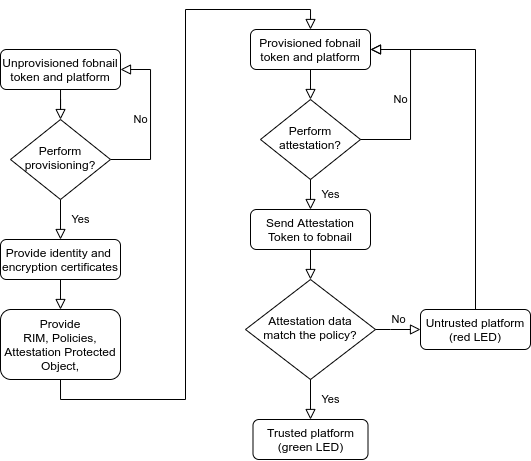

The diagram above was exported from draw.io. Its source (the exported page's mxGraphModel, read from the mxfile embedded in the PNG):
<mxGraphModel dx="931" dy="534" grid="1" gridSize="10" guides="1" tooltips="1" connect="1" arrows="1" fold="1" page="1" pageScale="1" pageWidth="827" pageHeight="1169" math="0" shadow="0">
  <root>
    <mxCell id="WIyWlLk6GJQsqaUBKTNV-0" />
    <mxCell id="WIyWlLk6GJQsqaUBKTNV-1" parent="WIyWlLk6GJQsqaUBKTNV-0" />
    <mxCell id="WIyWlLk6GJQsqaUBKTNV-2" value="" style="rounded=0;html=1;jettySize=auto;orthogonalLoop=1;fontSize=11;endArrow=block;endFill=0;endSize=8;strokeWidth=1;shadow=0;labelBackgroundColor=none;edgeStyle=orthogonalEdgeStyle;" parent="WIyWlLk6GJQsqaUBKTNV-1" source="WIyWlLk6GJQsqaUBKTNV-3" target="WIyWlLk6GJQsqaUBKTNV-6" edge="1">
      <mxGeometry relative="1" as="geometry" />
    </mxCell>
    <mxCell id="WIyWlLk6GJQsqaUBKTNV-3" value="Unprovisioned fobnail token and platform" style="rounded=1;whiteSpace=wrap;html=1;fontSize=12;glass=0;strokeWidth=1;shadow=0;" parent="WIyWlLk6GJQsqaUBKTNV-1" vertex="1">
      <mxGeometry x="160" y="100" width="120" height="40" as="geometry" />
    </mxCell>
    <mxCell id="WIyWlLk6GJQsqaUBKTNV-4" value="Yes" style="rounded=0;html=1;jettySize=auto;orthogonalLoop=1;fontSize=11;endArrow=block;endFill=0;endSize=8;strokeWidth=1;shadow=0;labelBackgroundColor=none;edgeStyle=orthogonalEdgeStyle;entryX=0.5;entryY=0;entryDx=0;entryDy=0;" parent="WIyWlLk6GJQsqaUBKTNV-1" source="WIyWlLk6GJQsqaUBKTNV-6" target="WIyWlLk6GJQsqaUBKTNV-11" edge="1">
      <mxGeometry y="20" relative="1" as="geometry">
        <mxPoint as="offset" />
        <mxPoint x="220" y="300" as="targetPoint" />
      </mxGeometry>
    </mxCell>
    <mxCell id="WIyWlLk6GJQsqaUBKTNV-5" value="No" style="edgeStyle=orthogonalEdgeStyle;rounded=0;html=1;jettySize=auto;orthogonalLoop=1;fontSize=11;endArrow=block;endFill=0;endSize=8;strokeWidth=1;shadow=0;labelBackgroundColor=none;entryX=1;entryY=0.5;entryDx=0;entryDy=0;" parent="WIyWlLk6GJQsqaUBKTNV-1" source="WIyWlLk6GJQsqaUBKTNV-6" target="WIyWlLk6GJQsqaUBKTNV-3" edge="1">
      <mxGeometry y="10" relative="1" as="geometry">
        <mxPoint as="offset" />
        <mxPoint x="320" y="90" as="targetPoint" />
        <Array as="points">
          <mxPoint x="310" y="210" />
          <mxPoint x="310" y="120" />
        </Array>
      </mxGeometry>
    </mxCell>
    <mxCell id="WIyWlLk6GJQsqaUBKTNV-6" value="Perform provisioning?" style="rhombus;whiteSpace=wrap;html=1;shadow=0;fontFamily=Helvetica;fontSize=12;align=center;strokeWidth=1;spacing=6;spacingTop=-4;" parent="WIyWlLk6GJQsqaUBKTNV-1" vertex="1">
      <mxGeometry x="170" y="170" width="100" height="80" as="geometry" />
    </mxCell>
    <mxCell id="WIyWlLk6GJQsqaUBKTNV-11" value="Provide identity and&amp;nbsp; encryption certificates" style="rounded=1;whiteSpace=wrap;html=1;fontSize=12;glass=0;strokeWidth=1;shadow=0;" parent="WIyWlLk6GJQsqaUBKTNV-1" vertex="1">
      <mxGeometry x="160" y="290" width="120" height="40" as="geometry" />
    </mxCell>
    <mxCell id="l6ZcGLcmEMs5ya3FNgt8-2" value="Provide&lt;br&gt;&lt;span&gt;RIM,&amp;nbsp;&lt;/span&gt;&lt;span&gt;Policies, Attestation Protected Object,&lt;/span&gt;&lt;span&gt;&lt;br&gt;&lt;/span&gt;" style="rounded=1;whiteSpace=wrap;html=1;fontSize=12;glass=0;strokeWidth=1;shadow=0;" vertex="1" parent="WIyWlLk6GJQsqaUBKTNV-1">
      <mxGeometry x="160" y="360" width="120" height="70" as="geometry" />
    </mxCell>
    <mxCell id="l6ZcGLcmEMs5ya3FNgt8-9" value="" style="rounded=0;html=1;jettySize=auto;orthogonalLoop=1;fontSize=11;endArrow=block;endFill=0;endSize=8;strokeWidth=1;shadow=0;labelBackgroundColor=none;edgeStyle=orthogonalEdgeStyle;exitX=0.5;exitY=1;exitDx=0;exitDy=0;entryX=0.5;entryY=0;entryDx=0;entryDy=0;" edge="1" parent="WIyWlLk6GJQsqaUBKTNV-1" source="WIyWlLk6GJQsqaUBKTNV-11" target="l6ZcGLcmEMs5ya3FNgt8-2">
      <mxGeometry relative="1" as="geometry">
        <mxPoint x="200" y="360" as="sourcePoint" />
        <mxPoint x="200" y="410" as="targetPoint" />
      </mxGeometry>
    </mxCell>
    <mxCell id="l6ZcGLcmEMs5ya3FNgt8-10" value="Provisioned fobnail token and platform" style="rounded=1;whiteSpace=wrap;html=1;fontSize=12;glass=0;strokeWidth=1;shadow=0;" vertex="1" parent="WIyWlLk6GJQsqaUBKTNV-1">
      <mxGeometry x="410" y="80" width="120" height="40" as="geometry" />
    </mxCell>
    <mxCell id="l6ZcGLcmEMs5ya3FNgt8-12" value="" style="rounded=0;html=1;jettySize=auto;orthogonalLoop=1;fontSize=11;endArrow=block;endFill=0;endSize=8;strokeWidth=1;shadow=0;labelBackgroundColor=none;edgeStyle=orthogonalEdgeStyle;exitX=0.5;exitY=1;exitDx=0;exitDy=0;entryX=0.5;entryY=0;entryDx=0;entryDy=0;" edge="1" parent="WIyWlLk6GJQsqaUBKTNV-1" source="l6ZcGLcmEMs5ya3FNgt8-2" target="l6ZcGLcmEMs5ya3FNgt8-10">
      <mxGeometry relative="1" as="geometry">
        <mxPoint x="230" y="370" as="sourcePoint" />
        <mxPoint x="230" y="410" as="targetPoint" />
      </mxGeometry>
    </mxCell>
    <mxCell id="l6ZcGLcmEMs5ya3FNgt8-13" value="Perform attestation?" style="rhombus;whiteSpace=wrap;html=1;shadow=0;fontFamily=Helvetica;fontSize=12;align=center;strokeWidth=1;spacing=6;spacingTop=-4;" vertex="1" parent="WIyWlLk6GJQsqaUBKTNV-1">
      <mxGeometry x="420" y="150" width="100" height="80" as="geometry" />
    </mxCell>
    <mxCell id="l6ZcGLcmEMs5ya3FNgt8-15" value="" style="rounded=0;html=1;jettySize=auto;orthogonalLoop=1;fontSize=11;endArrow=block;endFill=0;endSize=8;strokeWidth=1;shadow=0;labelBackgroundColor=none;edgeStyle=orthogonalEdgeStyle;exitX=0.5;exitY=1;exitDx=0;exitDy=0;entryX=0.5;entryY=0;entryDx=0;entryDy=0;" edge="1" parent="WIyWlLk6GJQsqaUBKTNV-1" source="l6ZcGLcmEMs5ya3FNgt8-10" target="l6ZcGLcmEMs5ya3FNgt8-13">
      <mxGeometry relative="1" as="geometry">
        <mxPoint x="470" y="110" as="sourcePoint" />
        <mxPoint x="470" y="150" as="targetPoint" />
        <Array as="points" />
      </mxGeometry>
    </mxCell>
    <mxCell id="l6ZcGLcmEMs5ya3FNgt8-16" value="No" style="edgeStyle=orthogonalEdgeStyle;rounded=0;html=1;jettySize=auto;orthogonalLoop=1;fontSize=11;endArrow=block;endFill=0;endSize=8;strokeWidth=1;shadow=0;labelBackgroundColor=none;entryX=1;entryY=0.5;entryDx=0;entryDy=0;exitX=1;exitY=0.5;exitDx=0;exitDy=0;" edge="1" parent="WIyWlLk6GJQsqaUBKTNV-1" source="l6ZcGLcmEMs5ya3FNgt8-13" target="l6ZcGLcmEMs5ya3FNgt8-10">
      <mxGeometry y="10" relative="1" as="geometry">
        <mxPoint as="offset" />
        <mxPoint x="530" y="200" as="sourcePoint" />
        <mxPoint x="540" y="90" as="targetPoint" />
        <Array as="points">
          <mxPoint x="570" y="190" />
          <mxPoint x="570" y="100" />
        </Array>
      </mxGeometry>
    </mxCell>
    <mxCell id="l6ZcGLcmEMs5ya3FNgt8-17" value="Yes" style="rounded=0;html=1;jettySize=auto;orthogonalLoop=1;fontSize=11;endArrow=block;endFill=0;endSize=8;strokeWidth=1;shadow=0;labelBackgroundColor=none;edgeStyle=orthogonalEdgeStyle;exitX=0.5;exitY=1;exitDx=0;exitDy=0;entryX=0.5;entryY=0;entryDx=0;entryDy=0;" edge="1" parent="WIyWlLk6GJQsqaUBKTNV-1" source="l6ZcGLcmEMs5ya3FNgt8-13" target="l6ZcGLcmEMs5ya3FNgt8-18">
      <mxGeometry y="20" relative="1" as="geometry">
        <mxPoint as="offset" />
        <mxPoint x="230" y="260" as="sourcePoint" />
        <mxPoint x="470" y="260" as="targetPoint" />
      </mxGeometry>
    </mxCell>
    <mxCell id="l6ZcGLcmEMs5ya3FNgt8-18" value="Send Attestation Token to fobnail" style="rounded=1;whiteSpace=wrap;html=1;fontSize=12;glass=0;strokeWidth=1;shadow=0;" vertex="1" parent="WIyWlLk6GJQsqaUBKTNV-1">
      <mxGeometry x="410" y="260" width="120" height="40" as="geometry" />
    </mxCell>
    <mxCell id="l6ZcGLcmEMs5ya3FNgt8-20" value="Attestation data&lt;br&gt;match the policy?" style="rhombus;whiteSpace=wrap;html=1;shadow=0;fontFamily=Helvetica;fontSize=12;align=center;strokeWidth=1;spacing=6;spacingTop=-4;" vertex="1" parent="WIyWlLk6GJQsqaUBKTNV-1">
      <mxGeometry x="405" y="330" width="130" height="100" as="geometry" />
    </mxCell>
    <mxCell id="l6ZcGLcmEMs5ya3FNgt8-21" value="No" style="edgeStyle=orthogonalEdgeStyle;rounded=0;html=1;jettySize=auto;orthogonalLoop=1;fontSize=11;endArrow=block;endFill=0;endSize=8;strokeWidth=1;shadow=0;labelBackgroundColor=none;exitX=1;exitY=0.5;exitDx=0;exitDy=0;" edge="1" parent="WIyWlLk6GJQsqaUBKTNV-1" source="l6ZcGLcmEMs5ya3FNgt8-20">
      <mxGeometry y="10" relative="1" as="geometry">
        <mxPoint as="offset" />
        <mxPoint x="540" y="380" as="sourcePoint" />
        <mxPoint x="580" y="380" as="targetPoint" />
        <Array as="points">
          <mxPoint x="550" y="380" />
        </Array>
      </mxGeometry>
    </mxCell>
    <mxCell id="l6ZcGLcmEMs5ya3FNgt8-22" value="Yes" style="rounded=0;html=1;jettySize=auto;orthogonalLoop=1;fontSize=11;endArrow=block;endFill=0;endSize=8;strokeWidth=1;shadow=0;labelBackgroundColor=none;edgeStyle=orthogonalEdgeStyle;exitX=0.5;exitY=1;exitDx=0;exitDy=0;entryX=0.5;entryY=0;entryDx=0;entryDy=0;" edge="1" parent="WIyWlLk6GJQsqaUBKTNV-1" source="l6ZcGLcmEMs5ya3FNgt8-20" target="l6ZcGLcmEMs5ya3FNgt8-27">
      <mxGeometry y="20" relative="1" as="geometry">
        <mxPoint as="offset" />
        <mxPoint x="469.71" y="430" as="sourcePoint" />
        <mxPoint x="469.71" y="460" as="targetPoint" />
      </mxGeometry>
    </mxCell>
    <mxCell id="l6ZcGLcmEMs5ya3FNgt8-23" value="" style="rounded=0;html=1;jettySize=auto;orthogonalLoop=1;fontSize=11;endArrow=block;endFill=0;endSize=8;strokeWidth=1;shadow=0;labelBackgroundColor=none;edgeStyle=orthogonalEdgeStyle;exitX=0.5;exitY=1;exitDx=0;exitDy=0;entryX=0.5;entryY=0;entryDx=0;entryDy=0;" edge="1" parent="WIyWlLk6GJQsqaUBKTNV-1" source="l6ZcGLcmEMs5ya3FNgt8-18" target="l6ZcGLcmEMs5ya3FNgt8-20">
      <mxGeometry relative="1" as="geometry">
        <mxPoint x="480" y="310" as="sourcePoint" />
        <mxPoint x="470" y="320" as="targetPoint" />
      </mxGeometry>
    </mxCell>
    <mxCell id="l6ZcGLcmEMs5ya3FNgt8-25" value="Untrusted platform (red LED)" style="rounded=1;whiteSpace=wrap;html=1;hachureGap=4;pointerEvents=0;" vertex="1" parent="WIyWlLk6GJQsqaUBKTNV-1">
      <mxGeometry x="580" y="360" width="110" height="40" as="geometry" />
    </mxCell>
    <mxCell id="l6ZcGLcmEMs5ya3FNgt8-26" value="" style="rounded=0;html=1;jettySize=auto;orthogonalLoop=1;fontSize=11;endArrow=block;endFill=0;endSize=8;strokeWidth=1;shadow=0;labelBackgroundColor=none;edgeStyle=orthogonalEdgeStyle;exitX=0.5;exitY=0;exitDx=0;exitDy=0;entryX=1;entryY=0.5;entryDx=0;entryDy=0;" edge="1" parent="WIyWlLk6GJQsqaUBKTNV-1" source="l6ZcGLcmEMs5ya3FNgt8-25" target="l6ZcGLcmEMs5ya3FNgt8-10">
      <mxGeometry relative="1" as="geometry">
        <mxPoint x="639.9985714285714" y="290" as="sourcePoint" />
        <mxPoint x="639.9985714285714" y="320.0228571428571" as="targetPoint" />
      </mxGeometry>
    </mxCell>
    <mxCell id="l6ZcGLcmEMs5ya3FNgt8-27" value="Trusted platform (green LED)" style="rounded=1;whiteSpace=wrap;html=1;hachureGap=4;pointerEvents=0;" vertex="1" parent="WIyWlLk6GJQsqaUBKTNV-1">
      <mxGeometry x="412.5" y="470" width="115" height="40" as="geometry" />
    </mxCell>
  </root>
</mxGraphModel>